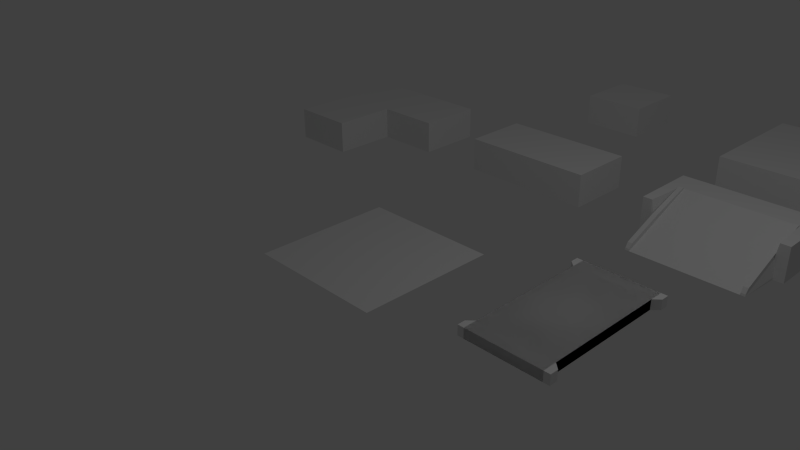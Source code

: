# Source: Terrain1.blend  (saved by Blender 2.76.0; exported with 4.5.12 LTS)
import bpy
from mathutils import Matrix  # noqa: F401  (used for matrix-valued properties, if any)

bpy.ops.wm.read_factory_settings(use_empty=True)
scene = bpy.context.scene
scene.name = 'Scene'

# ---- collections
col_collection_1 = bpy.data.collections.new('Collection 1'); scene.collection.children.link(col_collection_1)

# ---- world
world_world = bpy.data.worlds.new('World'); scene.world = world_world
world_world.color = (0.05088, 0.05088, 0.05088)
world_world.use_sun_shadow = False
world_world.sun_shadow_jitter_overblur = 0.0
world_world.cycles.sampling_method = 'MANUAL'
world_world.cycles.sample_map_resolution = 256

# ---- cameras
cam_camera = bpy.data.cameras.new('Camera')
cam_camera.clip_end = 100.0
cam_camera.lens = 35.0
cam_camera.sensor_width = 32.0
cam_camera.sensor_height = 18.0
cam_camera.ortho_scale = 7.314
cam_camera.dof.focus_distance = 0.0
cam_camera.dof.aperture_fstop = 128.0

# ---- lights
light_lamp = bpy.data.lights.new('Lamp', 'POINT')
light_lamp.transmission_factor = 0.0
light_lamp.cutoff_distance = 30.0
light_lamp.energy = 100.0
light_lamp.shadow_buffer_clip_start = 1.001
light_lamp.shadow_soft_size = 0.1
light_lamp.shadow_maximum_resolution = 0.006
light_lamp.use_absolute_resolution = True
light_lamp.cycles.use_multiple_importance_sampling = False

# ---- meshes
me_plane_013 = bpy.data.meshes.new('Plane.013')
me_plane_013.from_pydata([(-1.0, 4.371e-08, 1.0), (-1.0, -4.371e-08, -1.0), (1.0, -4.371e-08, -1.0), (-1.0, 0.0, 0.0), (1.0, 0.0, 0.0), (0.0, 4.371e-08, 1.0), (0.0, -4.371e-08, -1.0), (0.0, 0.0, 0.0), (-1.0, 0.5, -4.371e-08), (-1.0, 0.5, 1.0), (1.0, 0.5, -4.371e-08), (1.0, 0.5, -1.0), (0.0, 0.5, -1.0), (-1.0, 0.5, -1.0), (0.0, 0.5, -4.371e-08), (0.0, 0.5, 1.0)], [], [(4, 2, 11, 10), (1, 3, 8, 13), (2, 6, 12, 11), (14, 10, 11, 12), (9, 15, 14, 8), (8, 14, 12, 13), (3, 0, 9, 8), (7, 4, 10, 14), (0, 5, 15, 9), (6, 1, 13, 12), (5, 7, 14, 15)])
me_plane_013.use_remesh_preserve_volume = False
me_plane_013.use_remesh_preserve_attributes = False
me_plane_013.use_mirror_vertex_groups = False
me_plane_013.update()
me_plane_011 = bpy.data.meshes.new('Plane.011')
me_plane_011.from_pydata([(-0.5049, 0.368, -0.8135), (-0.5049, 0.5, -0.8135), (-0.5049, 0.5, -1.0), (0.5049, 0.5, -1.0), (0.5049, 0.368, -0.8135), (0.5049, 0.5, -0.8135), (-0.5049, 0.368, -1.0), (0.5049, 0.368, -1.0), (-0.5049, 0.5, 0.0), (0.5049, 0.5, -5.96e-08), (-0.5049, 0.368, -5.96e-08), (0.5049, 0.368, -5.96e-08), (0.589, 0.5, -1.0), (0.589, 0.368, -0.8919), (0.589, 0.5, -0.8919), (0.589, 0.368, -1.0)], [], [(1, 5, 3, 2), (0, 6, 7, 4), (3, 7, 6, 2), (10, 0, 4, 11), (7, 3, 12, 15), (8, 9, 5, 1), (1, 0, 10, 8), (9, 11, 4, 5), (2, 6, 0, 1), (14, 13, 15, 12), (4, 7, 15, 13), (3, 5, 14, 12), (5, 4, 13, 14)])
me_plane_011.use_remesh_preserve_volume = False
me_plane_011.use_remesh_preserve_attributes = False
me_plane_011.use_mirror_vertex_groups = False
me_plane_011.update()
me_plane_008 = bpy.data.meshes.new('Plane.008')
me_plane_008.from_pydata([(-1.0, 4.371e-08, 1.0), (1.0, 4.371e-08, 1.0), (-1.0, -4.371e-08, -1.0), (1.0, -4.371e-08, -1.0), (-1.0, 0.5, 1.0), (1.0, 0.5, 1.0), (-1.0, 0.5, -1.0), (1.0, 0.5, -1.0)], [], [(0, 2, 3, 1), (4, 5, 7, 6), (1, 3, 7, 5), (2, 0, 4, 6), (3, 2, 6, 7), (0, 1, 5, 4)])
me_plane_008.use_remesh_preserve_volume = False
me_plane_008.use_remesh_preserve_attributes = False
me_plane_008.use_mirror_vertex_groups = False
me_plane_008.update()
me_plane_004 = bpy.data.meshes.new('Plane.004')
me_plane_004.from_pydata([(1.0, -4.371e-08, -1.0), (1.0, 0.0, 0.0), (1.0, 0.5, -1.0), (1.0, 0.5, -4.371e-08), (0.4801, -4.371e-08, -1.0), (0.8625, 0.0, 0.0), (0.8625, 0.5, -1.0), (0.8625, 0.5, -4.371e-08), (0.4137, -4.371e-08, -1.0), (0.8236, 2.646e-08, 0.6054), (0.8001, 0.5, -1.0), (0.8237, 0.5, -0.6054), (1.0, 0.03363, -1.0), (1.0, 0.03363, -2.94e-09), (0.8625, 0.03363, -2.94e-09), (0.5058, 0.03363, -1.0), (0.4397, 0.03363, -1.0), (0.8236, 0.03363, 0.524), (0.0, -4.371e-08, -1.0), (0.0, 2.646e-08, 0.6054), (0.0, 0.5, -1.0), (0.0, 0.5, -0.6054), (0.0, 0.03363, 0.524), (0.0, 0.03363, -1.0), (0.4253, 0.03363, -1.0), (0.4012, -4.371e-08, -1.0), (0.7555, 2.646e-08, 0.6054), (0.7599, 0.5, -1.0), (0.7555, 0.5, -0.6054), (0.7555, 0.03363, 0.524), (0.8236, 0.2567, -0.01616), (0.0, 0.2567, -0.01616), (0.7555, 0.2567, -0.01616), (0.8236, 0.317, 0.008735), (0.8237, 0.5195, -0.5805), (0.8183, 0.02758, 0.5979), (0.8236, 0.09391, 0.5489), (0.7609, 0.02758, 0.5979), (0.7555, 0.5195, -0.5805), (0.7555, 0.09391, 0.5489), (0.7555, 0.317, 0.008735)], [], [(7, 3, 2, 6), (13, 12, 2, 3), (14, 13, 3, 7), (22, 29, 32, 31), (12, 15, 6, 2), (11, 7, 6, 10), (28, 11, 10, 27), (15, 16, 10, 6), (26, 9, 35, 37), (32, 29, 39, 40), (4, 8, 16, 15), (0, 4, 15, 12), (9, 5, 14, 17), (5, 1, 13, 14), (1, 0, 12, 13), (25, 18, 23, 24), (24, 23, 20, 27), (16, 24, 27, 10), (8, 25, 24, 16), (19, 26, 29, 22), (31, 32, 28, 21), (21, 28, 27, 20), (11, 28, 38, 34), (17, 14, 30), (11, 30, 7), (7, 30, 14), (40, 33, 34, 38), (37, 35, 36, 39), (39, 36, 33, 40), (17, 30, 33, 36), (28, 32, 40, 38), (9, 17, 36, 35), (30, 11, 34, 33), (29, 26, 37, 39)])
me_plane_004.use_remesh_preserve_volume = False
me_plane_004.use_remesh_preserve_attributes = False
me_plane_004.use_mirror_vertex_groups = False
me_plane_004.update()
me_plane_002 = bpy.data.meshes.new('Plane.002')
me_plane_002.from_pydata([(-1.0, -4.371e-08, -1.0), (-1.0, 0.0, 0.0), (0.0, -4.371e-08, -1.0), (0.0, 0.0, 0.0), (-1.0, 0.5, -1.0), (-1.0, 0.5, -4.371e-08), (0.0, 0.5, -1.0), (0.0, 0.5, -4.371e-08)], [], [(0, 1, 5, 4), (5, 7, 6, 4), (3, 2, 6, 7), (2, 0, 4, 6), (1, 3, 7, 5)])
me_plane_002.use_remesh_preserve_volume = False
me_plane_002.use_remesh_preserve_attributes = False
me_plane_002.use_mirror_vertex_groups = False
me_plane_002.update()
me_plane_001 = bpy.data.meshes.new('Plane.001')
me_plane_001.from_pydata([(-1.0, -4.371e-08, -1.0), (1.0, -4.371e-08, -1.0), (-1.0, 0.0, 0.0), (1.0, 0.0, 0.0), (-1.0, 0.5, -1.0), (1.0, 0.5, -1.0), (-1.0, 0.5, -4.371e-08), (1.0, 0.5, -4.371e-08)], [], [(0, 2, 6, 4), (6, 7, 5, 4), (3, 1, 5, 7), (1, 0, 4, 5), (2, 3, 7, 6)])
me_plane_001.use_remesh_preserve_volume = False
me_plane_001.use_remesh_preserve_attributes = False
me_plane_001.use_mirror_vertex_groups = False
me_plane_001.update()
me_plane = bpy.data.meshes.new('Plane')
me_plane.from_pydata([(-1.0, 4.371e-08, 1.0), (1.0, 4.371e-08, 1.0), (-1.0, -4.371e-08, -1.0), (1.0, -4.371e-08, -1.0)], [], [(0, 1, 3, 2)])
me_plane.use_remesh_preserve_volume = False
me_plane.use_remesh_preserve_attributes = False
me_plane.use_mirror_vertex_groups = False
me_plane.update()

# ---- objects
ob_plane_003 = bpy.data.objects.new('Plane.003', me_plane_013)
ob_plane_011 = bpy.data.objects.new('Plane.011', me_plane_011)
ob_plane_008 = bpy.data.objects.new('Plane.008', me_plane_008)
ob_plane_004 = bpy.data.objects.new('Plane.004', me_plane_004)
ob_plane_002 = bpy.data.objects.new('Plane.002', me_plane_002)
ob_plane_001 = bpy.data.objects.new('Plane.001', me_plane_001)
ob_plane = bpy.data.objects.new('Plane', me_plane)
ob_lamp = bpy.data.objects.new('Lamp', light_lamp)
ob_camera = bpy.data.objects.new('Camera', cam_camera)

# ---- transforms, parenting, visibility, modifiers, constraints
ob_plane_003.location = (-3.0, 3.0, -2.384e-07)
ob_plane_003.rotation_euler = (1.571, -0.0, 0.0)
ob_plane_003.lineart.crease_threshold = 0.0
ob_plane_011.location = (3.0, 0.0, 0.0)
ob_plane_011.rotation_euler = (1.571, -0.0, 0.0)
ob_plane_011.lineart.crease_threshold = 0.0
_m = ob_plane_011.modifiers.new('Mirror', 'MIRROR')
_m.use_axis = (True, False, True)
_m.merge_threshold = 0.0009
ob_plane_008.location = (3.0, 6.0, -4.768e-07)
ob_plane_008.rotation_euler = (1.571, -0.0, 0.0)
ob_plane_008.lineart.crease_threshold = 0.0
ob_plane_004.location = (3.0, 3.0, -2.384e-07)
ob_plane_004.rotation_euler = (1.571, -0.0, 0.0)
ob_plane_004.lineart.crease_threshold = 0.0
_m = ob_plane_004.modifiers.new('Mirror', 'MIRROR')
ob_plane_002.location = (2.384e-07, 6.0, -4.768e-07)
ob_plane_002.rotation_euler = (1.571, -0.0, 0.0)
ob_plane_002.lineart.crease_threshold = 0.0
ob_plane_001.location = (2.384e-07, 3.0, -2.384e-07)
ob_plane_001.rotation_euler = (1.571, -0.0, 0.0)
ob_plane_001.lineart.crease_threshold = 0.0
ob_plane.location = (2.384e-07, 0.0, 0.0)
ob_plane.rotation_euler = (1.571, -0.0, 0.0)
ob_plane.lineart.crease_threshold = 0.0
ob_lamp.location = (4.076, 1.005, 5.904)
ob_lamp.rotation_euler = (-2.491, 3.086, -1.275)
ob_lamp.lock_rotations_4d = False
ob_lamp.empty_display_type = 'ARROWS'
ob_lamp.color = (0.0, 0.0, 0.0, 0.0)
ob_lamp.lineart.crease_threshold = 0.0
ob_camera.location = (7.481, -6.508, 5.344)
ob_camera.rotation_euler = (1.109, 0.01082, 0.8149)
ob_camera.lock_rotations_4d = False
ob_camera.empty_display_type = 'ARROWS'
ob_camera.color = (0.0, 0.0, 0.0, 0.0)
ob_camera.display_type = 'WIRE'
ob_camera.lineart.crease_threshold = 0.0

# ---- collection membership
col_collection_1.objects.link(ob_plane_003)
col_collection_1.objects.link(ob_plane_011)
col_collection_1.objects.link(ob_plane_008)
col_collection_1.objects.link(ob_plane_004)
col_collection_1.objects.link(ob_plane_002)
col_collection_1.objects.link(ob_plane_001)
col_collection_1.objects.link(ob_plane)
col_collection_1.objects.link(ob_lamp)
col_collection_1.objects.link(ob_camera)

# ---- scene / render settings (as saved in the file)
scene.camera = ob_camera
scene.frame_start = 1; scene.frame_end = 250; scene.frame_set(1)
scene.render.engine = 'BLENDER_EEVEE_NEXT'
scene.render.resolution_percentage = 50
scene.render.dither_intensity = 0.0
scene.cycles.use_denoising = False
scene.cycles.samples = 10
scene.cycles.sampling_pattern = 'TABULATED_SOBOL'
scene.cycles.light_sampling_threshold = 0.0
scene.cycles.use_adaptive_sampling = False
scene.cycles.use_light_tree = False
scene.cycles.blur_glossy = 0.0
scene.cycles.pixel_filter_type = 'GAUSSIAN'
scene.cycles.sample_clamp_indirect = 0.0
scene.view_settings.view_transform = 'Standard'
bpy.context.view_layer.update()
